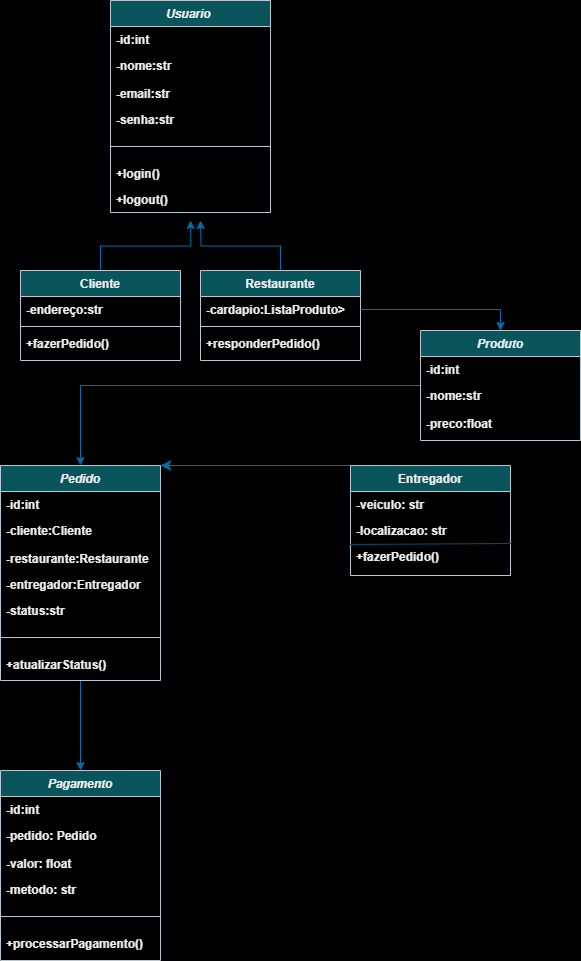

The diagram above was exported from draw.io. Its source (the exported page's mxGraphModel, read from the mxfile embedded in the PNG):
<mxGraphModel dx="1434" dy="830" grid="1" gridSize="10" guides="1" tooltips="1" connect="1" arrows="1" fold="1" page="1" pageScale="1" pageWidth="827" pageHeight="1169" background="light-dark(#FFFFFF,#FFFFFF)" math="0" shadow="0">
  <root>
    <mxCell id="WIyWlLk6GJQsqaUBKTNV-0" />
    <mxCell id="WIyWlLk6GJQsqaUBKTNV-1" parent="WIyWlLk6GJQsqaUBKTNV-0" />
    <mxCell id="zkfFHV4jXpPFQw0GAbJ--0" value="Usuario " style="swimlane;fontStyle=3;align=center;verticalAlign=top;childLayout=stackLayout;horizontal=1;startSize=26;horizontalStack=0;resizeParent=1;resizeLast=0;collapsible=1;marginBottom=0;rounded=0;shadow=0;strokeWidth=1;labelBackgroundColor=none;fillColor=#09555B;strokeColor=#BAC8D3;fontColor=#EEEEEE;" parent="WIyWlLk6GJQsqaUBKTNV-1" vertex="1">
      <mxGeometry x="230" y="20" width="160" height="212" as="geometry">
        <mxRectangle x="230" y="140" width="160" height="26" as="alternateBounds" />
      </mxGeometry>
    </mxCell>
    <mxCell id="zkfFHV4jXpPFQw0GAbJ--1" value="-id:int" style="text;align=left;verticalAlign=top;spacingLeft=4;spacingRight=4;overflow=hidden;rotatable=0;points=[[0,0.5],[1,0.5]];portConstraint=eastwest;labelBackgroundColor=none;fontColor=#EEEEEE;fontStyle=1" parent="zkfFHV4jXpPFQw0GAbJ--0" vertex="1">
      <mxGeometry y="26" width="160" height="26" as="geometry" />
    </mxCell>
    <mxCell id="zkfFHV4jXpPFQw0GAbJ--2" value="-nome:str" style="text;align=left;verticalAlign=top;spacingLeft=4;spacingRight=4;overflow=hidden;rotatable=0;points=[[0,0.5],[1,0.5]];portConstraint=eastwest;rounded=0;shadow=0;html=0;labelBackgroundColor=none;fontColor=#EEEEEE;fontStyle=1" parent="zkfFHV4jXpPFQw0GAbJ--0" vertex="1">
      <mxGeometry y="52" width="160" height="28" as="geometry" />
    </mxCell>
    <mxCell id="zkfFHV4jXpPFQw0GAbJ--3" value="-email:str&#10;" style="text;align=left;verticalAlign=top;spacingLeft=4;spacingRight=4;overflow=hidden;rotatable=0;points=[[0,0.5],[1,0.5]];portConstraint=eastwest;rounded=0;shadow=0;html=0;labelBackgroundColor=none;fontColor=#EEEEEE;fontStyle=1" parent="zkfFHV4jXpPFQw0GAbJ--0" vertex="1">
      <mxGeometry y="80" width="160" height="26" as="geometry" />
    </mxCell>
    <mxCell id="3n51N9AuqZRMIo2n7m_w-0" value="-senha:str&#10;" style="text;align=left;verticalAlign=top;spacingLeft=4;spacingRight=4;overflow=hidden;rotatable=0;points=[[0,0.5],[1,0.5]];portConstraint=eastwest;rounded=0;shadow=0;html=0;labelBackgroundColor=none;fontColor=#EEEEEE;fontStyle=1" parent="zkfFHV4jXpPFQw0GAbJ--0" vertex="1">
      <mxGeometry y="106" width="160" height="26" as="geometry" />
    </mxCell>
    <mxCell id="zkfFHV4jXpPFQw0GAbJ--4" value="" style="line;html=1;strokeWidth=1;align=left;verticalAlign=middle;spacingTop=-1;spacingLeft=3;spacingRight=3;rotatable=0;labelPosition=right;points=[];portConstraint=eastwest;labelBackgroundColor=none;fillColor=#09555B;strokeColor=#BAC8D3;fontColor=#EEEEEE;fontStyle=1" parent="zkfFHV4jXpPFQw0GAbJ--0" vertex="1">
      <mxGeometry y="132" width="160" height="28" as="geometry" />
    </mxCell>
    <mxCell id="3n51N9AuqZRMIo2n7m_w-1" value="+login()" style="text;align=left;verticalAlign=top;spacingLeft=4;spacingRight=4;overflow=hidden;rotatable=0;points=[[0,0.5],[1,0.5]];portConstraint=eastwest;rounded=0;shadow=0;html=0;labelBackgroundColor=none;fontColor=#EEEEEE;fontStyle=1" parent="zkfFHV4jXpPFQw0GAbJ--0" vertex="1">
      <mxGeometry y="160" width="160" height="26" as="geometry" />
    </mxCell>
    <mxCell id="3n51N9AuqZRMIo2n7m_w-2" value="+logout()" style="text;align=left;verticalAlign=top;spacingLeft=4;spacingRight=4;overflow=hidden;rotatable=0;points=[[0,0.5],[1,0.5]];portConstraint=eastwest;rounded=0;shadow=0;html=0;labelBackgroundColor=none;fontColor=#EEEEEE;fontStyle=1" parent="zkfFHV4jXpPFQw0GAbJ--0" vertex="1">
      <mxGeometry y="186" width="160" height="26" as="geometry" />
    </mxCell>
    <mxCell id="3n51N9AuqZRMIo2n7m_w-14" style="edgeStyle=orthogonalEdgeStyle;rounded=0;orthogonalLoop=1;jettySize=auto;html=1;exitX=0.5;exitY=0;exitDx=0;exitDy=0;labelBackgroundColor=none;strokeColor=#006EAF;fontColor=default;fontStyle=1;fillColor=#1ba1e2;" parent="WIyWlLk6GJQsqaUBKTNV-1" source="zkfFHV4jXpPFQw0GAbJ--6" edge="1">
      <mxGeometry relative="1" as="geometry">
        <mxPoint x="310" y="240" as="targetPoint" />
      </mxGeometry>
    </mxCell>
    <mxCell id="zkfFHV4jXpPFQw0GAbJ--6" value="Cliente" style="swimlane;fontStyle=1;align=center;verticalAlign=top;childLayout=stackLayout;horizontal=1;startSize=26;horizontalStack=0;resizeParent=1;resizeLast=0;collapsible=1;marginBottom=0;rounded=0;shadow=0;strokeWidth=1;labelBackgroundColor=none;fillColor=#09555B;strokeColor=#BAC8D3;fontColor=#EEEEEE;" parent="WIyWlLk6GJQsqaUBKTNV-1" vertex="1">
      <mxGeometry x="140" y="290" width="160" height="90" as="geometry">
        <mxRectangle x="130" y="380" width="160" height="26" as="alternateBounds" />
      </mxGeometry>
    </mxCell>
    <mxCell id="zkfFHV4jXpPFQw0GAbJ--7" value="-endereço:str" style="text;align=left;verticalAlign=top;spacingLeft=4;spacingRight=4;overflow=hidden;rotatable=0;points=[[0,0.5],[1,0.5]];portConstraint=eastwest;labelBackgroundColor=none;fontColor=#EEEEEE;fontStyle=1" parent="zkfFHV4jXpPFQw0GAbJ--6" vertex="1">
      <mxGeometry y="26" width="160" height="26" as="geometry" />
    </mxCell>
    <mxCell id="zkfFHV4jXpPFQw0GAbJ--9" value="" style="line;html=1;strokeWidth=1;align=left;verticalAlign=middle;spacingTop=-1;spacingLeft=3;spacingRight=3;rotatable=0;labelPosition=right;points=[];portConstraint=eastwest;labelBackgroundColor=none;fillColor=#09555B;strokeColor=#BAC8D3;fontColor=#EEEEEE;fontStyle=1" parent="zkfFHV4jXpPFQw0GAbJ--6" vertex="1">
      <mxGeometry y="52" width="160" height="8" as="geometry" />
    </mxCell>
    <mxCell id="zkfFHV4jXpPFQw0GAbJ--11" value="+fazerPedido()" style="text;align=left;verticalAlign=top;spacingLeft=4;spacingRight=4;overflow=hidden;rotatable=0;points=[[0,0.5],[1,0.5]];portConstraint=eastwest;labelBackgroundColor=none;fontColor=#EEEEEE;fontStyle=1" parent="zkfFHV4jXpPFQw0GAbJ--6" vertex="1">
      <mxGeometry y="60" width="160" height="26" as="geometry" />
    </mxCell>
    <mxCell id="3n51N9AuqZRMIo2n7m_w-13" style="edgeStyle=orthogonalEdgeStyle;rounded=0;orthogonalLoop=1;jettySize=auto;html=1;labelBackgroundColor=none;strokeColor=#006EAF;fontColor=default;fontStyle=1;fillColor=#1ba1e2;" parent="WIyWlLk6GJQsqaUBKTNV-1" source="3n51N9AuqZRMIo2n7m_w-9" edge="1">
      <mxGeometry relative="1" as="geometry">
        <mxPoint x="320" y="240" as="targetPoint" />
      </mxGeometry>
    </mxCell>
    <mxCell id="3n51N9AuqZRMIo2n7m_w-9" value="Restaurante" style="swimlane;fontStyle=1;align=center;verticalAlign=top;childLayout=stackLayout;horizontal=1;startSize=26;horizontalStack=0;resizeParent=1;resizeLast=0;collapsible=1;marginBottom=0;rounded=0;shadow=0;strokeWidth=1;labelBackgroundColor=none;fillColor=#09555B;strokeColor=#BAC8D3;fontColor=#EEEEEE;" parent="WIyWlLk6GJQsqaUBKTNV-1" vertex="1">
      <mxGeometry x="320" y="290" width="160" height="90" as="geometry">
        <mxRectangle x="130" y="380" width="160" height="26" as="alternateBounds" />
      </mxGeometry>
    </mxCell>
    <mxCell id="3n51N9AuqZRMIo2n7m_w-10" value="-cardapio:ListaProduto&gt;" style="text;align=left;verticalAlign=top;spacingLeft=4;spacingRight=4;overflow=hidden;rotatable=0;points=[[0,0.5],[1,0.5]];portConstraint=eastwest;labelBackgroundColor=none;fontColor=#EEEEEE;fontStyle=1" parent="3n51N9AuqZRMIo2n7m_w-9" vertex="1">
      <mxGeometry y="26" width="160" height="26" as="geometry" />
    </mxCell>
    <mxCell id="3n51N9AuqZRMIo2n7m_w-11" value="" style="line;html=1;strokeWidth=1;align=left;verticalAlign=middle;spacingTop=-1;spacingLeft=3;spacingRight=3;rotatable=0;labelPosition=right;points=[];portConstraint=eastwest;labelBackgroundColor=none;fillColor=#09555B;strokeColor=#BAC8D3;fontColor=#EEEEEE;fontStyle=1" parent="3n51N9AuqZRMIo2n7m_w-9" vertex="1">
      <mxGeometry y="52" width="160" height="8" as="geometry" />
    </mxCell>
    <mxCell id="3n51N9AuqZRMIo2n7m_w-12" value="+responderPedido()" style="text;align=left;verticalAlign=top;spacingLeft=4;spacingRight=4;overflow=hidden;rotatable=0;points=[[0,0.5],[1,0.5]];portConstraint=eastwest;labelBackgroundColor=none;fontColor=#EEEEEE;fontStyle=1" parent="3n51N9AuqZRMIo2n7m_w-9" vertex="1">
      <mxGeometry y="60" width="160" height="20" as="geometry" />
    </mxCell>
    <mxCell id="b4AeBH2aHZIlPhFcmlAN-2" style="edgeStyle=orthogonalEdgeStyle;rounded=0;orthogonalLoop=1;jettySize=auto;html=1;entryX=0.5;entryY=0;entryDx=0;entryDy=0;labelBackgroundColor=none;strokeColor=#006EAF;fontColor=default;fontStyle=1;fillColor=#1ba1e2;" parent="WIyWlLk6GJQsqaUBKTNV-1" source="3n51N9AuqZRMIo2n7m_w-15" target="3n51N9AuqZRMIo2n7m_w-26" edge="1">
      <mxGeometry relative="1" as="geometry" />
    </mxCell>
    <mxCell id="3n51N9AuqZRMIo2n7m_w-15" value="Produto" style="swimlane;fontStyle=3;align=center;verticalAlign=top;childLayout=stackLayout;horizontal=1;startSize=26;horizontalStack=0;resizeParent=1;resizeLast=0;collapsible=1;marginBottom=0;rounded=0;shadow=0;strokeWidth=1;labelBackgroundColor=none;fillColor=#09555B;strokeColor=#BAC8D3;fontColor=#EEEEEE;" parent="WIyWlLk6GJQsqaUBKTNV-1" vertex="1">
      <mxGeometry x="540" y="350" width="160" height="110" as="geometry">
        <mxRectangle x="230" y="140" width="160" height="26" as="alternateBounds" />
      </mxGeometry>
    </mxCell>
    <mxCell id="3n51N9AuqZRMIo2n7m_w-16" value="-id:int" style="text;align=left;verticalAlign=top;spacingLeft=4;spacingRight=4;overflow=hidden;rotatable=0;points=[[0,0.5],[1,0.5]];portConstraint=eastwest;labelBackgroundColor=none;fontColor=#EEEEEE;fontStyle=1" parent="3n51N9AuqZRMIo2n7m_w-15" vertex="1">
      <mxGeometry y="26" width="160" height="26" as="geometry" />
    </mxCell>
    <mxCell id="3n51N9AuqZRMIo2n7m_w-17" value="-nome:str" style="text;align=left;verticalAlign=top;spacingLeft=4;spacingRight=4;overflow=hidden;rotatable=0;points=[[0,0.5],[1,0.5]];portConstraint=eastwest;rounded=0;shadow=0;html=0;labelBackgroundColor=none;fontColor=#EEEEEE;fontStyle=1" parent="3n51N9AuqZRMIo2n7m_w-15" vertex="1">
      <mxGeometry y="52" width="160" height="28" as="geometry" />
    </mxCell>
    <mxCell id="3n51N9AuqZRMIo2n7m_w-19" value="-preco:float" style="text;align=left;verticalAlign=top;spacingLeft=4;spacingRight=4;overflow=hidden;rotatable=0;points=[[0,0.5],[1,0.5]];portConstraint=eastwest;rounded=0;shadow=0;html=0;labelBackgroundColor=none;fontColor=#EEEEEE;fontStyle=1" parent="3n51N9AuqZRMIo2n7m_w-15" vertex="1">
      <mxGeometry y="80" width="160" height="26" as="geometry" />
    </mxCell>
    <mxCell id="3n51N9AuqZRMIo2n7m_w-25" style="edgeStyle=orthogonalEdgeStyle;rounded=0;orthogonalLoop=1;jettySize=auto;html=1;exitX=1;exitY=0.5;exitDx=0;exitDy=0;entryX=0.5;entryY=0;entryDx=0;entryDy=0;labelBackgroundColor=none;strokeColor=#006EAF;fontColor=default;fontStyle=1;fillColor=#1ba1e2;" parent="WIyWlLk6GJQsqaUBKTNV-1" source="3n51N9AuqZRMIo2n7m_w-10" target="3n51N9AuqZRMIo2n7m_w-15" edge="1">
      <mxGeometry relative="1" as="geometry" />
    </mxCell>
    <mxCell id="3Vw6JHkKZdb8w2Dl9qKN-8" style="edgeStyle=orthogonalEdgeStyle;rounded=0;orthogonalLoop=1;jettySize=auto;html=1;entryX=0.5;entryY=0;entryDx=0;entryDy=0;labelBackgroundColor=none;strokeColor=#006EAF;fontColor=default;fontStyle=1;fillColor=#1ba1e2;" parent="WIyWlLk6GJQsqaUBKTNV-1" source="3n51N9AuqZRMIo2n7m_w-26" target="3Vw6JHkKZdb8w2Dl9qKN-0" edge="1">
      <mxGeometry relative="1" as="geometry" />
    </mxCell>
    <mxCell id="3n51N9AuqZRMIo2n7m_w-26" value="Pedido" style="swimlane;fontStyle=3;align=center;verticalAlign=top;childLayout=stackLayout;horizontal=1;startSize=26;horizontalStack=0;resizeParent=1;resizeLast=0;collapsible=1;marginBottom=0;rounded=0;shadow=0;strokeWidth=1;labelBackgroundColor=none;fillColor=#09555B;strokeColor=#BAC8D3;fontColor=#EEEEEE;" parent="WIyWlLk6GJQsqaUBKTNV-1" vertex="1">
      <mxGeometry x="120" y="485" width="160" height="215" as="geometry">
        <mxRectangle x="230" y="140" width="160" height="26" as="alternateBounds" />
      </mxGeometry>
    </mxCell>
    <mxCell id="3n51N9AuqZRMIo2n7m_w-27" value="-id:int" style="text;align=left;verticalAlign=top;spacingLeft=4;spacingRight=4;overflow=hidden;rotatable=0;points=[[0,0.5],[1,0.5]];portConstraint=eastwest;labelBackgroundColor=none;fontColor=#EEEEEE;fontStyle=1" parent="3n51N9AuqZRMIo2n7m_w-26" vertex="1">
      <mxGeometry y="26" width="160" height="26" as="geometry" />
    </mxCell>
    <mxCell id="3n51N9AuqZRMIo2n7m_w-28" value="-cliente:Cliente" style="text;align=left;verticalAlign=top;spacingLeft=4;spacingRight=4;overflow=hidden;rotatable=0;points=[[0,0.5],[1,0.5]];portConstraint=eastwest;rounded=0;shadow=0;html=0;labelBackgroundColor=none;fontColor=#EEEEEE;fontStyle=1" parent="3n51N9AuqZRMIo2n7m_w-26" vertex="1">
      <mxGeometry y="52" width="160" height="28" as="geometry" />
    </mxCell>
    <mxCell id="3n51N9AuqZRMIo2n7m_w-29" value="-restaurante:Restaurante" style="text;align=left;verticalAlign=top;spacingLeft=4;spacingRight=4;overflow=hidden;rotatable=0;points=[[0,0.5],[1,0.5]];portConstraint=eastwest;rounded=0;shadow=0;html=0;labelBackgroundColor=none;fontColor=#EEEEEE;fontStyle=1" parent="3n51N9AuqZRMIo2n7m_w-26" vertex="1">
      <mxGeometry y="80" width="160" height="26" as="geometry" />
    </mxCell>
    <mxCell id="3n51N9AuqZRMIo2n7m_w-30" value="-entregador:Entregador" style="text;align=left;verticalAlign=top;spacingLeft=4;spacingRight=4;overflow=hidden;rotatable=0;points=[[0,0.5],[1,0.5]];portConstraint=eastwest;rounded=0;shadow=0;html=0;labelBackgroundColor=none;fontColor=#EEEEEE;fontStyle=1" parent="3n51N9AuqZRMIo2n7m_w-26" vertex="1">
      <mxGeometry y="106" width="160" height="26" as="geometry" />
    </mxCell>
    <mxCell id="b4AeBH2aHZIlPhFcmlAN-3" value="-status:str" style="text;align=left;verticalAlign=top;spacingLeft=4;spacingRight=4;overflow=hidden;rotatable=0;points=[[0,0.5],[1,0.5]];portConstraint=eastwest;rounded=0;shadow=0;html=0;labelBackgroundColor=none;fontColor=#EEEEEE;fontStyle=1" parent="3n51N9AuqZRMIo2n7m_w-26" vertex="1">
      <mxGeometry y="132" width="160" height="26" as="geometry" />
    </mxCell>
    <mxCell id="3n51N9AuqZRMIo2n7m_w-31" value="" style="line;html=1;strokeWidth=1;align=left;verticalAlign=middle;spacingTop=-1;spacingLeft=3;spacingRight=3;rotatable=0;labelPosition=right;points=[];portConstraint=eastwest;labelBackgroundColor=none;fillColor=#09555B;strokeColor=#BAC8D3;fontColor=#EEEEEE;fontStyle=1" parent="3n51N9AuqZRMIo2n7m_w-26" vertex="1">
      <mxGeometry y="158" width="160" height="28" as="geometry" />
    </mxCell>
    <mxCell id="3n51N9AuqZRMIo2n7m_w-33" value="+atualizarStatus()" style="text;align=left;verticalAlign=top;spacingLeft=4;spacingRight=4;overflow=hidden;rotatable=0;points=[[0,0.5],[1,0.5]];portConstraint=eastwest;rounded=0;shadow=0;html=0;labelBackgroundColor=none;fontColor=#EEEEEE;fontStyle=1" parent="3n51N9AuqZRMIo2n7m_w-26" vertex="1">
      <mxGeometry y="186" width="160" height="22" as="geometry" />
    </mxCell>
    <mxCell id="3Vw6JHkKZdb8w2Dl9qKN-0" value="Pagamento" style="swimlane;fontStyle=3;align=center;verticalAlign=top;childLayout=stackLayout;horizontal=1;startSize=26;horizontalStack=0;resizeParent=1;resizeLast=0;collapsible=1;marginBottom=0;rounded=0;shadow=0;strokeWidth=1;labelBackgroundColor=none;fillColor=#09555B;strokeColor=#BAC8D3;fontColor=#EEEEEE;" parent="WIyWlLk6GJQsqaUBKTNV-1" vertex="1">
      <mxGeometry x="120" y="790" width="160" height="190" as="geometry">
        <mxRectangle x="230" y="140" width="160" height="26" as="alternateBounds" />
      </mxGeometry>
    </mxCell>
    <mxCell id="3Vw6JHkKZdb8w2Dl9qKN-1" value="-id:int" style="text;align=left;verticalAlign=top;spacingLeft=4;spacingRight=4;overflow=hidden;rotatable=0;points=[[0,0.5],[1,0.5]];portConstraint=eastwest;labelBackgroundColor=none;fontColor=#EEEEEE;fontStyle=1" parent="3Vw6JHkKZdb8w2Dl9qKN-0" vertex="1">
      <mxGeometry y="26" width="160" height="26" as="geometry" />
    </mxCell>
    <mxCell id="3Vw6JHkKZdb8w2Dl9qKN-2" value="-pedido: Pedido" style="text;align=left;verticalAlign=top;spacingLeft=4;spacingRight=4;overflow=hidden;rotatable=0;points=[[0,0.5],[1,0.5]];portConstraint=eastwest;rounded=0;shadow=0;html=0;labelBackgroundColor=none;fontColor=#EEEEEE;fontStyle=1" parent="3Vw6JHkKZdb8w2Dl9qKN-0" vertex="1">
      <mxGeometry y="52" width="160" height="28" as="geometry" />
    </mxCell>
    <mxCell id="3Vw6JHkKZdb8w2Dl9qKN-3" value="-valor: float" style="text;align=left;verticalAlign=top;spacingLeft=4;spacingRight=4;overflow=hidden;rotatable=0;points=[[0,0.5],[1,0.5]];portConstraint=eastwest;rounded=0;shadow=0;html=0;labelBackgroundColor=none;fontColor=#EEEEEE;fontStyle=1" parent="3Vw6JHkKZdb8w2Dl9qKN-0" vertex="1">
      <mxGeometry y="80" width="160" height="26" as="geometry" />
    </mxCell>
    <mxCell id="3Vw6JHkKZdb8w2Dl9qKN-4" value="-metodo: str" style="text;align=left;verticalAlign=top;spacingLeft=4;spacingRight=4;overflow=hidden;rotatable=0;points=[[0,0.5],[1,0.5]];portConstraint=eastwest;rounded=0;shadow=0;html=0;labelBackgroundColor=none;fontColor=#EEEEEE;fontStyle=1" parent="3Vw6JHkKZdb8w2Dl9qKN-0" vertex="1">
      <mxGeometry y="106" width="160" height="26" as="geometry" />
    </mxCell>
    <mxCell id="3Vw6JHkKZdb8w2Dl9qKN-5" value="" style="line;html=1;strokeWidth=1;align=left;verticalAlign=middle;spacingTop=-1;spacingLeft=3;spacingRight=3;rotatable=0;labelPosition=right;points=[];portConstraint=eastwest;labelBackgroundColor=none;fillColor=#09555B;strokeColor=#BAC8D3;fontColor=#EEEEEE;fontStyle=1" parent="3Vw6JHkKZdb8w2Dl9qKN-0" vertex="1">
      <mxGeometry y="132" width="160" height="28" as="geometry" />
    </mxCell>
    <mxCell id="3Vw6JHkKZdb8w2Dl9qKN-7" value="+processarPagamento()" style="text;align=left;verticalAlign=top;spacingLeft=4;spacingRight=4;overflow=hidden;rotatable=0;points=[[0,0.5],[1,0.5]];portConstraint=eastwest;rounded=0;shadow=0;html=0;labelBackgroundColor=none;fontColor=#EEEEEE;fontStyle=1" parent="3Vw6JHkKZdb8w2Dl9qKN-0" vertex="1">
      <mxGeometry y="160" width="160" height="26" as="geometry" />
    </mxCell>
    <mxCell id="QKITf6mQodXKcWUOoIYV-5" style="edgeStyle=none;curved=1;rounded=0;orthogonalLoop=1;jettySize=auto;html=1;entryX=1;entryY=0.5;entryDx=0;entryDy=0;fontSize=12;startSize=8;endSize=8;exitX=0;exitY=0;exitDx=0;exitDy=0;fillColor=#1ba1e2;strokeColor=#006EAF;" edge="1" parent="WIyWlLk6GJQsqaUBKTNV-1" source="3Vw6JHkKZdb8w2Dl9qKN-9">
      <mxGeometry relative="1" as="geometry">
        <mxPoint x="460" y="527.2307692307693" as="sourcePoint" />
        <mxPoint x="280" y="485" as="targetPoint" />
      </mxGeometry>
    </mxCell>
    <mxCell id="3Vw6JHkKZdb8w2Dl9qKN-9" value="Entregador" style="swimlane;fontStyle=1;align=center;verticalAlign=top;childLayout=stackLayout;horizontal=1;startSize=26;horizontalStack=0;resizeParent=1;resizeLast=0;collapsible=1;marginBottom=0;rounded=0;shadow=0;strokeWidth=1;labelBackgroundColor=none;fillColor=#09555B;strokeColor=#BAC8D3;fontColor=#EEEEEE;" parent="WIyWlLk6GJQsqaUBKTNV-1" vertex="1">
      <mxGeometry x="470" y="485" width="160" height="110" as="geometry">
        <mxRectangle x="130" y="380" width="160" height="26" as="alternateBounds" />
      </mxGeometry>
    </mxCell>
    <mxCell id="3Vw6JHkKZdb8w2Dl9qKN-10" value="-veiculo: str" style="text;align=left;verticalAlign=top;spacingLeft=4;spacingRight=4;overflow=hidden;rotatable=0;points=[[0,0.5],[1,0.5]];portConstraint=eastwest;labelBackgroundColor=none;fontColor=#EEEEEE;fontStyle=1" parent="3Vw6JHkKZdb8w2Dl9qKN-9" vertex="1">
      <mxGeometry y="26" width="160" height="26" as="geometry" />
    </mxCell>
    <mxCell id="3Vw6JHkKZdb8w2Dl9qKN-13" value="-localizacao: str" style="text;align=left;verticalAlign=top;spacingLeft=4;spacingRight=4;overflow=hidden;rotatable=0;points=[[0,0.5],[1,0.5]];portConstraint=eastwest;labelBackgroundColor=none;fontColor=#EEEEEE;fontStyle=1" parent="3Vw6JHkKZdb8w2Dl9qKN-9" vertex="1">
      <mxGeometry y="52" width="160" height="26" as="geometry" />
    </mxCell>
    <mxCell id="3Vw6JHkKZdb8w2Dl9qKN-14" value="" style="endArrow=none;html=1;rounded=0;entryX=1.006;entryY=0;entryDx=0;entryDy=0;entryPerimeter=0;exitX=-0.006;exitY=0.031;exitDx=0;exitDy=0;exitPerimeter=0;labelBackgroundColor=none;strokeColor=#0B4D6A;fontColor=default;fontStyle=1" parent="3Vw6JHkKZdb8w2Dl9qKN-9" source="3Vw6JHkKZdb8w2Dl9qKN-12" target="3Vw6JHkKZdb8w2Dl9qKN-12" edge="1">
      <mxGeometry width="50" height="50" relative="1" as="geometry">
        <mxPoint x="30" y="78" as="sourcePoint" />
        <mxPoint x="100" y="78" as="targetPoint" />
      </mxGeometry>
    </mxCell>
    <mxCell id="3Vw6JHkKZdb8w2Dl9qKN-12" value="+fazerPedido()" style="text;align=left;verticalAlign=top;spacingLeft=4;spacingRight=4;overflow=hidden;rotatable=0;points=[[0,0.5],[1,0.5]];portConstraint=eastwest;labelBackgroundColor=none;fontColor=#EEEEEE;fontStyle=1" parent="3Vw6JHkKZdb8w2Dl9qKN-9" vertex="1">
      <mxGeometry y="78" width="160" height="32" as="geometry" />
    </mxCell>
  </root>
</mxGraphModel>